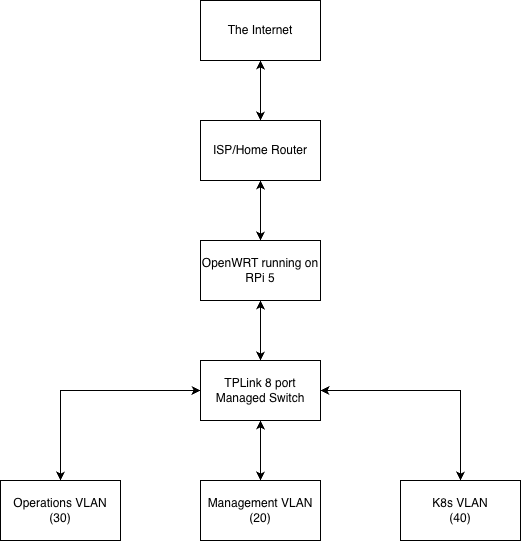

The diagram above was exported from draw.io. Its source (the exported page's mxGraphModel, read from the mxfile embedded in the PNG):
<mxGraphModel dx="1018" dy="693" grid="1" gridSize="10" guides="1" tooltips="1" connect="1" arrows="1" fold="1" page="1" pageScale="1" pageWidth="850" pageHeight="1100" math="0" shadow="0">
  <root>
    <mxCell id="0" />
    <mxCell id="1" parent="0" />
    <mxCell id="iLkXMfkP-aFNRtYFErI6-7" edge="1" parent="1" source="iLkXMfkP-aFNRtYFErI6-1" style="edgeStyle=orthogonalEdgeStyle;rounded=0;orthogonalLoop=1;jettySize=auto;html=1;entryX=0.5;entryY=0;entryDx=0;entryDy=0;startArrow=classic;startFill=1;" target="iLkXMfkP-aFNRtYFErI6-3">
      <mxGeometry relative="1" as="geometry" />
    </mxCell>
    <mxCell id="iLkXMfkP-aFNRtYFErI6-1" parent="1" style="rounded=0;whiteSpace=wrap;html=1;" value="ISP/Home Router" vertex="1">
      <mxGeometry height="60" width="120" x="400" y="220" as="geometry" />
    </mxCell>
    <mxCell id="iLkXMfkP-aFNRtYFErI6-8" edge="1" parent="1" source="iLkXMfkP-aFNRtYFErI6-3" style="edgeStyle=orthogonalEdgeStyle;rounded=0;orthogonalLoop=1;jettySize=auto;html=1;entryX=0.5;entryY=0;entryDx=0;entryDy=0;startArrow=classic;startFill=1;" target="iLkXMfkP-aFNRtYFErI6-4">
      <mxGeometry relative="1" as="geometry" />
    </mxCell>
    <mxCell id="iLkXMfkP-aFNRtYFErI6-3" parent="1" style="rounded=0;whiteSpace=wrap;html=1;" value="OpenWRT running on RPi 5" vertex="1">
      <mxGeometry height="60" width="120" x="400" y="340" as="geometry" />
    </mxCell>
    <mxCell id="iLkXMfkP-aFNRtYFErI6-12" edge="1" parent="1" source="iLkXMfkP-aFNRtYFErI6-4" style="edgeStyle=orthogonalEdgeStyle;rounded=0;orthogonalLoop=1;jettySize=auto;html=1;entryX=0.5;entryY=0;entryDx=0;entryDy=0;startArrow=classic;startFill=1;" target="iLkXMfkP-aFNRtYFErI6-9">
      <mxGeometry relative="1" as="geometry" />
    </mxCell>
    <mxCell id="iLkXMfkP-aFNRtYFErI6-13" edge="1" parent="1" source="iLkXMfkP-aFNRtYFErI6-4" style="edgeStyle=orthogonalEdgeStyle;rounded=0;orthogonalLoop=1;jettySize=auto;html=1;entryX=0.5;entryY=0;entryDx=0;entryDy=0;startArrow=classic;startFill=1;" target="iLkXMfkP-aFNRtYFErI6-11">
      <mxGeometry relative="1" as="geometry" />
    </mxCell>
    <mxCell id="iLkXMfkP-aFNRtYFErI6-14" edge="1" parent="1" source="iLkXMfkP-aFNRtYFErI6-4" style="edgeStyle=orthogonalEdgeStyle;rounded=0;orthogonalLoop=1;jettySize=auto;html=1;entryX=0.5;entryY=0;entryDx=0;entryDy=0;startArrow=classic;startFill=1;" target="iLkXMfkP-aFNRtYFErI6-10">
      <mxGeometry relative="1" as="geometry" />
    </mxCell>
    <mxCell id="iLkXMfkP-aFNRtYFErI6-4" parent="1" style="rounded=0;whiteSpace=wrap;html=1;" value="TPLink 8 port Managed Switch" vertex="1">
      <mxGeometry height="60" width="120" x="400" y="460" as="geometry" />
    </mxCell>
    <mxCell id="iLkXMfkP-aFNRtYFErI6-6" edge="1" parent="1" source="iLkXMfkP-aFNRtYFErI6-5" style="edgeStyle=orthogonalEdgeStyle;rounded=0;orthogonalLoop=1;jettySize=auto;html=1;entryX=0.5;entryY=0;entryDx=0;entryDy=0;startArrow=classic;startFill=1;" target="iLkXMfkP-aFNRtYFErI6-1">
      <mxGeometry relative="1" as="geometry" />
    </mxCell>
    <mxCell id="iLkXMfkP-aFNRtYFErI6-5" parent="1" style="rounded=0;whiteSpace=wrap;html=1;" value="The Internet" vertex="1">
      <mxGeometry height="60" width="120" x="400" y="100" as="geometry" />
    </mxCell>
    <mxCell id="iLkXMfkP-aFNRtYFErI6-9" parent="1" style="rounded=0;whiteSpace=wrap;html=1;" value="Management VLAN&lt;br&gt;(20)" vertex="1">
      <mxGeometry height="60" width="120" x="400" y="580" as="geometry" />
    </mxCell>
    <mxCell id="iLkXMfkP-aFNRtYFErI6-10" parent="1" style="rounded=0;whiteSpace=wrap;html=1;" value="K8s VLAN&lt;br&gt;(40)" vertex="1">
      <mxGeometry height="60" width="120" x="600" y="580" as="geometry" />
    </mxCell>
    <mxCell id="iLkXMfkP-aFNRtYFErI6-11" parent="1" style="rounded=0;whiteSpace=wrap;html=1;" value="Operations VLAN&lt;br&gt;(30)" vertex="1">
      <mxGeometry height="60" width="120" x="200" y="580" as="geometry" />
    </mxCell>
  </root>
</mxGraphModel>